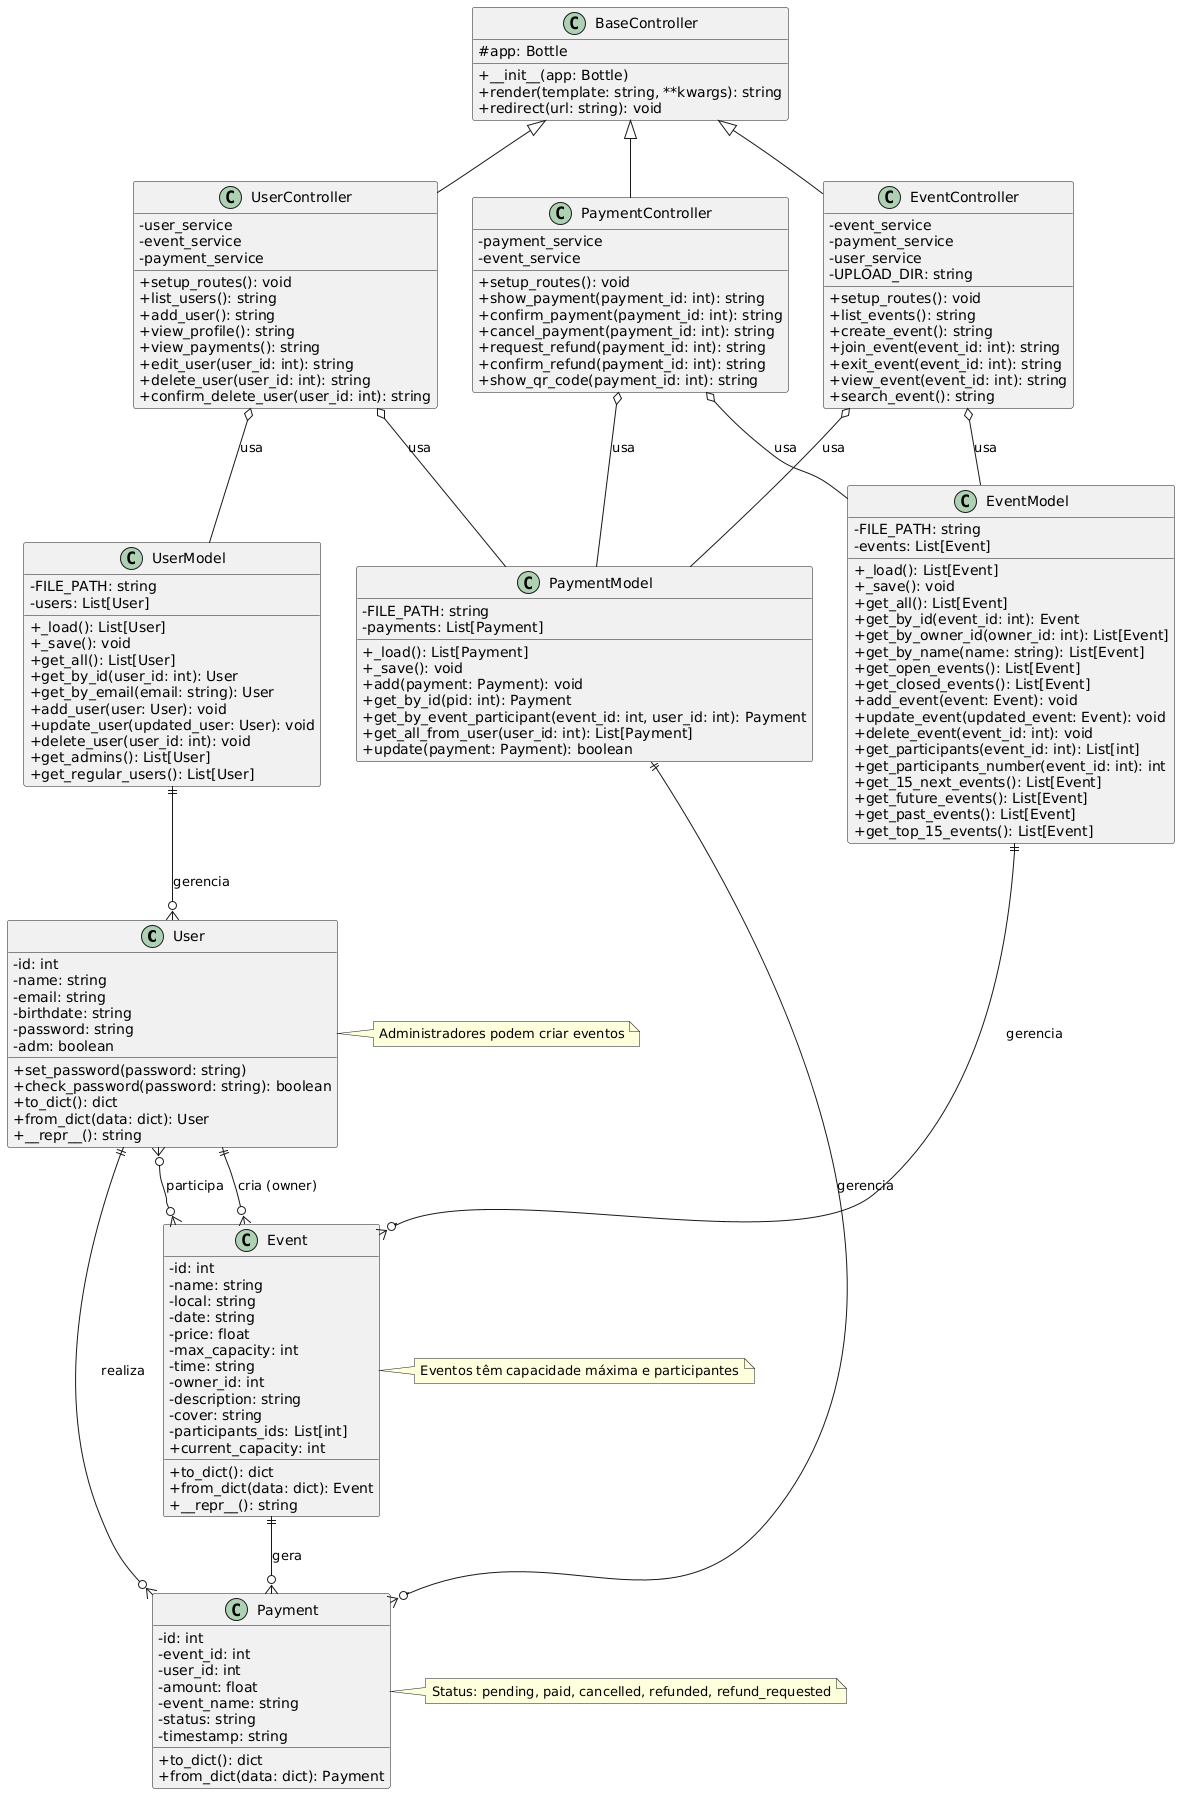

The diagram above was rendered by PlantUML. Its source (embedded in the PNG):
@startuml
skinparam classAttributeIconSize 0

' ==== Classes de domínio ====
class User {
    - id: int
    - name: string
    - email: string
    - birthdate: string
    - password: string
    - adm: boolean
    + set_password(password: string)
    + check_password(password: string): boolean
    + to_dict(): dict
    + from_dict(data: dict): User
    + __repr__(): string
}

class Event {
    - id: int
    - name: string
    - local: string
    - date: string
    - price: float
    - max_capacity: int
    - time: string
    - owner_id: int
    - description: string
    - cover: string
    - participants_ids: List[int]
    + current_capacity: int
    + to_dict(): dict
    + from_dict(data: dict): Event
    + __repr__(): string
}

class Payment {
    - id: int
    - event_id: int
    - user_id: int
    - amount: float
    - event_name: string
    - status: string
    - timestamp: string
    + to_dict(): dict
    + from_dict(data: dict): Payment
}

' ==== Models ====
class UserModel {
    - FILE_PATH: string
    - users: List[User]
    + _load(): List[User]
    + _save(): void
    + get_all(): List[User]
    + get_by_id(user_id: int): User
    + get_by_email(email: string): User
    + add_user(user: User): void
    + update_user(updated_user: User): void
    + delete_user(user_id: int): void
    + get_admins(): List[User]
    + get_regular_users(): List[User]
}

class EventModel {
    - FILE_PATH: string
    - events: List[Event]
    + _load(): List[Event]
    + _save(): void
    + get_all(): List[Event]
    + get_by_id(event_id: int): Event
    + get_by_owner_id(owner_id: int): List[Event]
    + get_by_name(name: string): List[Event]
    + get_open_events(): List[Event]
    + get_closed_events(): List[Event]
    + add_event(event: Event): void
    + update_event(updated_event: Event): void
    + delete_event(event_id: int): void
    + get_participants(event_id: int): List[int]
    + get_participants_number(event_id: int): int
    + get_15_next_events(): List[Event]
    + get_future_events(): List[Event]
    + get_past_events(): List[Event]
    + get_top_15_events(): List[Event]
}

class PaymentModel {
    - FILE_PATH: string
    - payments: List[Payment]
    + _load(): List[Payment]
    + _save(): void
    + add(payment: Payment): void
    + get_by_id(pid: int): Payment
    + get_by_event_participant(event_id: int, user_id: int): Payment
    + get_all_from_user(user_id: int): List[Payment]
    + update(payment: Payment): boolean
}

' ==== Controllers ====
class BaseController {
    # app: Bottle
    + __init__(app: Bottle)
    + render(template: string, **kwargs): string
    + redirect(url: string): void
}

class UserController {
    - user_service
    - event_service
    - payment_service
    + setup_routes(): void
    + list_users(): string
    + add_user(): string
    + view_profile(): string
    + view_payments(): string
    + edit_user(user_id: int): string
    + delete_user(user_id: int): string
    + confirm_delete_user(user_id: int): string
}

class EventController {
    - event_service
    - payment_service
    - user_service
    - UPLOAD_DIR: string
    + setup_routes(): void
    + list_events(): string
    + create_event(): string
    + join_event(event_id: int): string
    + exit_event(event_id: int): string
    + view_event(event_id: int): string
    + search_event(): string
}

class PaymentController {
    - payment_service
    - event_service
    + setup_routes(): void
    + show_payment(payment_id: int): string
    + confirm_payment(payment_id: int): string
    + cancel_payment(payment_id: int): string
    + request_refund(payment_id: int): string
    + confirm_refund(payment_id: int): string
    + show_qr_code(payment_id: int): string
}

' ==== Relacionamentos entre entidades ====
User ||--o{ Event : "cria (owner)"
User ||--o{ Payment : "realiza"
Event ||--o{ Payment : "gera"
Event }o--o{ User : "participa"

UserModel ||--o{ User : "gerencia"
EventModel ||--o{ Event : "gerencia"
PaymentModel ||--o{ Payment : "gerencia"

BaseController <|-- UserController
BaseController <|-- EventController
BaseController <|-- PaymentController

UserController o-- UserModel : "usa"
EventController o-- EventModel : "usa"
PaymentController o-- PaymentModel : "usa"

UserController o-- PaymentModel : "usa"
EventController o-- PaymentModel : "usa"
PaymentController o-- EventModel : "usa"

' ==== Notas ====
note right of User
Administradores podem criar eventos
end note

note right of Event
Eventos têm capacidade máxima e participantes
end note

note right of Payment
Status: pending, paid, cancelled, refunded, refund_requested
end note
@enduml